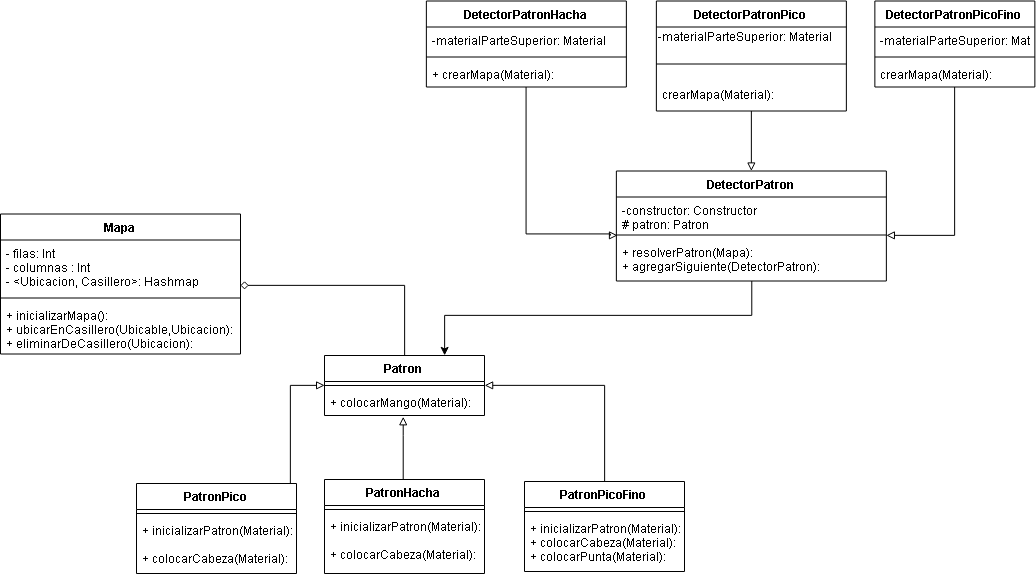

The diagram above was exported from draw.io. Its source (the exported page's mxGraphModel, read from the mxfile embedded in the PNG):
<mxGraphModel dx="1143" dy="643" grid="1" gridSize="10" guides="1" tooltips="1" connect="1" arrows="1" fold="1" page="1" pageScale="1" pageWidth="1169" pageHeight="827" math="0" shadow="0">
  <root>
    <mxCell id="0" />
    <mxCell id="1" parent="0" />
    <mxCell id="z2VPmisNi7hTnce-6nyS-201" value="Mapa" style="swimlane;fontStyle=1;align=center;verticalAlign=top;childLayout=stackLayout;horizontal=1;startSize=26;horizontalStack=0;resizeParent=1;resizeParentMax=0;resizeLast=0;collapsible=1;marginBottom=0;" vertex="1" parent="1">
      <mxGeometry x="20" y="388.5" width="240" height="140" as="geometry" />
    </mxCell>
    <mxCell id="z2VPmisNi7hTnce-6nyS-202" value="- filas: Int&#10;- columnas : Int&#10;- &lt;Ubicacion, Casillero&gt;: Hashmap&#10;" style="text;strokeColor=none;fillColor=none;align=left;verticalAlign=top;spacingLeft=4;spacingRight=4;overflow=hidden;rotatable=0;points=[[0,0.5],[1,0.5]];portConstraint=eastwest;" vertex="1" parent="z2VPmisNi7hTnce-6nyS-201">
      <mxGeometry y="26" width="240" height="54" as="geometry" />
    </mxCell>
    <mxCell id="z2VPmisNi7hTnce-6nyS-203" value="" style="line;strokeWidth=1;fillColor=none;align=left;verticalAlign=middle;spacingTop=-1;spacingLeft=3;spacingRight=3;rotatable=0;labelPosition=right;points=[];portConstraint=eastwest;" vertex="1" parent="z2VPmisNi7hTnce-6nyS-201">
      <mxGeometry y="80" width="240" height="8" as="geometry" />
    </mxCell>
    <mxCell id="z2VPmisNi7hTnce-6nyS-204" value="+ inicializarMapa():&#10;+ ubicarEnCasillero(Ubicable,Ubicacion):&#10;+ eliminarDeCasillero(Ubicacion):" style="text;strokeColor=none;fillColor=none;align=left;verticalAlign=top;spacingLeft=4;spacingRight=4;overflow=hidden;rotatable=0;points=[[0,0.5],[1,0.5]];portConstraint=eastwest;" vertex="1" parent="z2VPmisNi7hTnce-6nyS-201">
      <mxGeometry y="88" width="240" height="52" as="geometry" />
    </mxCell>
    <mxCell id="z2VPmisNi7hTnce-6nyS-237" style="edgeStyle=orthogonalEdgeStyle;rounded=0;orthogonalLoop=1;jettySize=auto;html=1;entryX=0.999;entryY=0.84;entryDx=0;entryDy=0;entryPerimeter=0;endArrow=diamond;endFill=0;" edge="1" parent="1" source="z2VPmisNi7hTnce-6nyS-205" target="z2VPmisNi7hTnce-6nyS-202">
      <mxGeometry relative="1" as="geometry" />
    </mxCell>
    <mxCell id="z2VPmisNi7hTnce-6nyS-205" value="Patron" style="swimlane;fontStyle=1;align=center;verticalAlign=top;childLayout=stackLayout;horizontal=1;startSize=26;horizontalStack=0;resizeParent=1;resizeParentMax=0;resizeLast=0;collapsible=1;marginBottom=0;" vertex="1" parent="1">
      <mxGeometry x="344" y="530" width="160" height="60" as="geometry" />
    </mxCell>
    <mxCell id="z2VPmisNi7hTnce-6nyS-206" value="" style="line;strokeWidth=1;fillColor=none;align=left;verticalAlign=middle;spacingTop=-1;spacingLeft=3;spacingRight=3;rotatable=0;labelPosition=right;points=[];portConstraint=eastwest;" vertex="1" parent="z2VPmisNi7hTnce-6nyS-205">
      <mxGeometry y="26" width="160" height="8" as="geometry" />
    </mxCell>
    <mxCell id="z2VPmisNi7hTnce-6nyS-207" value="+ colocarMango(Material):&#10;" style="text;strokeColor=none;fillColor=none;align=left;verticalAlign=top;spacingLeft=4;spacingRight=4;overflow=hidden;rotatable=0;points=[[0,0.5],[1,0.5]];portConstraint=eastwest;" vertex="1" parent="z2VPmisNi7hTnce-6nyS-205">
      <mxGeometry y="34" width="160" height="26" as="geometry" />
    </mxCell>
    <mxCell id="z2VPmisNi7hTnce-6nyS-217" style="edgeStyle=orthogonalEdgeStyle;rounded=0;orthogonalLoop=1;jettySize=auto;html=1;endArrow=block;endFill=0;entryX=0.492;entryY=1.071;entryDx=0;entryDy=0;entryPerimeter=0;" edge="1" parent="1" source="z2VPmisNi7hTnce-6nyS-208" target="z2VPmisNi7hTnce-6nyS-207">
      <mxGeometry relative="1" as="geometry">
        <mxPoint x="424" y="594" as="targetPoint" />
        <Array as="points">
          <mxPoint x="423" y="610" />
        </Array>
      </mxGeometry>
    </mxCell>
    <mxCell id="z2VPmisNi7hTnce-6nyS-208" value="PatronHacha" style="swimlane;fontStyle=1;align=center;verticalAlign=top;childLayout=stackLayout;horizontal=1;startSize=26;horizontalStack=0;resizeParent=1;resizeParentMax=0;resizeLast=0;collapsible=1;marginBottom=0;" vertex="1" parent="1">
      <mxGeometry x="344" y="654" width="160" height="94" as="geometry" />
    </mxCell>
    <mxCell id="z2VPmisNi7hTnce-6nyS-209" value="" style="line;strokeWidth=1;fillColor=none;align=left;verticalAlign=middle;spacingTop=-1;spacingLeft=3;spacingRight=3;rotatable=0;labelPosition=right;points=[];portConstraint=eastwest;" vertex="1" parent="z2VPmisNi7hTnce-6nyS-208">
      <mxGeometry y="26" width="160" height="8" as="geometry" />
    </mxCell>
    <mxCell id="z2VPmisNi7hTnce-6nyS-210" value="+ inicializarPatron(Material):&#10;&#10;+ colocarCabeza(Material):&#10;&#10;" style="text;strokeColor=none;fillColor=none;align=left;verticalAlign=top;spacingLeft=4;spacingRight=4;overflow=hidden;rotatable=0;points=[[0,0.5],[1,0.5]];portConstraint=eastwest;" vertex="1" parent="z2VPmisNi7hTnce-6nyS-208">
      <mxGeometry y="34" width="160" height="60" as="geometry" />
    </mxCell>
    <mxCell id="z2VPmisNi7hTnce-6nyS-218" style="edgeStyle=orthogonalEdgeStyle;rounded=0;orthogonalLoop=1;jettySize=auto;html=1;entryX=0;entryY=0.5;entryDx=0;entryDy=0;entryPerimeter=0;endArrow=block;endFill=0;" edge="1" parent="1" source="z2VPmisNi7hTnce-6nyS-211" target="z2VPmisNi7hTnce-6nyS-206">
      <mxGeometry relative="1" as="geometry">
        <Array as="points">
          <mxPoint x="310" y="560" />
        </Array>
      </mxGeometry>
    </mxCell>
    <mxCell id="z2VPmisNi7hTnce-6nyS-211" value="PatronPico" style="swimlane;fontStyle=1;align=center;verticalAlign=top;childLayout=stackLayout;horizontal=1;startSize=26;horizontalStack=0;resizeParent=1;resizeParentMax=0;resizeLast=0;collapsible=1;marginBottom=0;" vertex="1" parent="1">
      <mxGeometry x="156" y="658" width="160" height="90" as="geometry" />
    </mxCell>
    <mxCell id="z2VPmisNi7hTnce-6nyS-212" value="" style="line;strokeWidth=1;fillColor=none;align=left;verticalAlign=middle;spacingTop=-1;spacingLeft=3;spacingRight=3;rotatable=0;labelPosition=right;points=[];portConstraint=eastwest;" vertex="1" parent="z2VPmisNi7hTnce-6nyS-211">
      <mxGeometry y="26" width="160" height="8" as="geometry" />
    </mxCell>
    <mxCell id="z2VPmisNi7hTnce-6nyS-213" value="+ inicializarPatron(Material):&#10;&#10;+ colocarCabeza(Material):&#10;&#10;" style="text;strokeColor=none;fillColor=none;align=left;verticalAlign=top;spacingLeft=4;spacingRight=4;overflow=hidden;rotatable=0;points=[[0,0.5],[1,0.5]];portConstraint=eastwest;" vertex="1" parent="z2VPmisNi7hTnce-6nyS-211">
      <mxGeometry y="34" width="160" height="56" as="geometry" />
    </mxCell>
    <mxCell id="z2VPmisNi7hTnce-6nyS-219" style="edgeStyle=orthogonalEdgeStyle;rounded=0;orthogonalLoop=1;jettySize=auto;html=1;entryX=1;entryY=0.5;entryDx=0;entryDy=0;endArrow=block;endFill=0;" edge="1" parent="1" source="z2VPmisNi7hTnce-6nyS-214" target="z2VPmisNi7hTnce-6nyS-205">
      <mxGeometry relative="1" as="geometry">
        <Array as="points">
          <mxPoint x="624" y="560" />
        </Array>
      </mxGeometry>
    </mxCell>
    <mxCell id="z2VPmisNi7hTnce-6nyS-214" value="PatronPicoFino" style="swimlane;fontStyle=1;align=center;verticalAlign=top;childLayout=stackLayout;horizontal=1;startSize=26;horizontalStack=0;resizeParent=1;resizeParentMax=0;resizeLast=0;collapsible=1;marginBottom=0;" vertex="1" parent="1">
      <mxGeometry x="544" y="656" width="160" height="90" as="geometry" />
    </mxCell>
    <mxCell id="z2VPmisNi7hTnce-6nyS-215" value="" style="line;strokeWidth=1;fillColor=none;align=left;verticalAlign=middle;spacingTop=-1;spacingLeft=3;spacingRight=3;rotatable=0;labelPosition=right;points=[];portConstraint=eastwest;" vertex="1" parent="z2VPmisNi7hTnce-6nyS-214">
      <mxGeometry y="26" width="160" height="8" as="geometry" />
    </mxCell>
    <mxCell id="z2VPmisNi7hTnce-6nyS-216" value="+ inicializarPatron(Material):&#10;+ colocarCabeza(Material):&#10;+ colocarPunta(Material): &#10;&#10;&#10;" style="text;strokeColor=none;fillColor=none;align=left;verticalAlign=top;spacingLeft=4;spacingRight=4;overflow=hidden;rotatable=0;points=[[0,0.5],[1,0.5]];portConstraint=eastwest;" vertex="1" parent="z2VPmisNi7hTnce-6nyS-214">
      <mxGeometry y="34" width="160" height="56" as="geometry" />
    </mxCell>
    <mxCell id="z2VPmisNi7hTnce-6nyS-241" style="edgeStyle=orthogonalEdgeStyle;rounded=0;orthogonalLoop=1;jettySize=auto;html=1;entryX=0.75;entryY=0;entryDx=0;entryDy=0;endArrow=classic;endFill=1;" edge="1" parent="1" source="z2VPmisNi7hTnce-6nyS-221" target="z2VPmisNi7hTnce-6nyS-205">
      <mxGeometry relative="1" as="geometry">
        <Array as="points">
          <mxPoint x="771" y="490" />
          <mxPoint x="464" y="490" />
        </Array>
      </mxGeometry>
    </mxCell>
    <mxCell id="z2VPmisNi7hTnce-6nyS-221" value="DetectorPatron" style="swimlane;fontStyle=1;align=center;verticalAlign=top;childLayout=stackLayout;horizontal=1;startSize=26;horizontalStack=0;resizeParent=1;resizeParentMax=0;resizeLast=0;collapsible=1;marginBottom=0;" vertex="1" parent="1">
      <mxGeometry x="635.8571428571429" y="345.5" width="270" height="110" as="geometry" />
    </mxCell>
    <mxCell id="z2VPmisNi7hTnce-6nyS-222" value="-constructor: Constructor&#10;# patron: Patron&#10;" style="text;strokeColor=none;fillColor=none;align=left;verticalAlign=top;spacingLeft=4;spacingRight=4;overflow=hidden;rotatable=0;points=[[0,0.5],[1,0.5]];portConstraint=eastwest;" vertex="1" parent="z2VPmisNi7hTnce-6nyS-221">
      <mxGeometry y="26" width="270" height="34" as="geometry" />
    </mxCell>
    <mxCell id="z2VPmisNi7hTnce-6nyS-223" value="" style="line;strokeWidth=1;fillColor=none;align=left;verticalAlign=middle;spacingTop=-1;spacingLeft=3;spacingRight=3;rotatable=0;labelPosition=right;points=[];portConstraint=eastwest;" vertex="1" parent="z2VPmisNi7hTnce-6nyS-221">
      <mxGeometry y="60" width="270" height="8" as="geometry" />
    </mxCell>
    <mxCell id="z2VPmisNi7hTnce-6nyS-224" value="+ resolverPatron(Mapa):&#10;+ agregarSiguiente(DetectorPatron):&#10;" style="text;strokeColor=none;fillColor=none;align=left;verticalAlign=top;spacingLeft=4;spacingRight=4;overflow=hidden;rotatable=0;points=[[0,0.5],[1,0.5]];portConstraint=eastwest;" vertex="1" parent="z2VPmisNi7hTnce-6nyS-221">
      <mxGeometry y="68" width="270" height="42" as="geometry" />
    </mxCell>
    <mxCell id="z2VPmisNi7hTnce-6nyS-238" style="edgeStyle=orthogonalEdgeStyle;rounded=0;orthogonalLoop=1;jettySize=auto;html=1;endArrow=block;endFill=0;entryX=0.004;entryY=0.545;entryDx=0;entryDy=0;entryPerimeter=0;" edge="1" parent="1" source="z2VPmisNi7hTnce-6nyS-225" target="z2VPmisNi7hTnce-6nyS-223">
      <mxGeometry relative="1" as="geometry">
        <mxPoint x="630" y="408" as="targetPoint" />
        <Array as="points">
          <mxPoint x="546" y="408" />
          <mxPoint x="630" y="408" />
          <mxPoint x="630" y="410" />
        </Array>
      </mxGeometry>
    </mxCell>
    <mxCell id="z2VPmisNi7hTnce-6nyS-225" value="DetectorPatronHacha" style="swimlane;fontStyle=1;align=center;verticalAlign=top;childLayout=stackLayout;horizontal=1;startSize=26;horizontalStack=0;resizeParent=1;resizeParentMax=0;resizeLast=0;collapsible=1;marginBottom=0;" vertex="1" parent="1">
      <mxGeometry x="445.8571428571429" y="175.5" width="200" height="86" as="geometry" />
    </mxCell>
    <mxCell id="z2VPmisNi7hTnce-6nyS-226" value="-materialParteSuperior: Material " style="text;strokeColor=none;fillColor=none;align=left;verticalAlign=top;spacingLeft=4;spacingRight=4;overflow=hidden;rotatable=0;points=[[0,0.5],[1,0.5]];portConstraint=eastwest;" vertex="1" parent="z2VPmisNi7hTnce-6nyS-225">
      <mxGeometry y="26" width="200" height="26" as="geometry" />
    </mxCell>
    <mxCell id="z2VPmisNi7hTnce-6nyS-227" value="" style="line;strokeWidth=1;fillColor=none;align=left;verticalAlign=middle;spacingTop=-1;spacingLeft=3;spacingRight=3;rotatable=0;labelPosition=right;points=[];portConstraint=eastwest;" vertex="1" parent="z2VPmisNi7hTnce-6nyS-225">
      <mxGeometry y="52" width="200" height="8" as="geometry" />
    </mxCell>
    <mxCell id="z2VPmisNi7hTnce-6nyS-228" value="+ crearMapa(Material):&#10;" style="text;strokeColor=none;fillColor=none;align=left;verticalAlign=top;spacingLeft=4;spacingRight=4;overflow=hidden;rotatable=0;points=[[0,0.5],[1,0.5]];portConstraint=eastwest;" vertex="1" parent="z2VPmisNi7hTnce-6nyS-225">
      <mxGeometry y="60" width="200" height="26" as="geometry" />
    </mxCell>
    <mxCell id="z2VPmisNi7hTnce-6nyS-239" style="edgeStyle=orthogonalEdgeStyle;rounded=0;orthogonalLoop=1;jettySize=auto;html=1;endArrow=block;endFill=0;" edge="1" parent="1" source="z2VPmisNi7hTnce-6nyS-229" target="z2VPmisNi7hTnce-6nyS-221">
      <mxGeometry relative="1" as="geometry" />
    </mxCell>
    <mxCell id="z2VPmisNi7hTnce-6nyS-229" value="DetectorPatronPico" style="swimlane;fontStyle=1;align=center;verticalAlign=top;childLayout=stackLayout;horizontal=1;startSize=26;horizontalStack=0;resizeParent=1;resizeParentMax=0;resizeLast=0;collapsible=1;marginBottom=0;" vertex="1" parent="1">
      <mxGeometry x="675.8571428571429" y="175.5" width="190" height="110" as="geometry" />
    </mxCell>
    <mxCell id="z2VPmisNi7hTnce-6nyS-230" value="-materialParteSuperior: Material " style="text;html=1;resizable=0;points=[];autosize=1;align=left;verticalAlign=top;spacingTop=-4;" vertex="1" parent="z2VPmisNi7hTnce-6nyS-229">
      <mxGeometry y="26" width="190" height="20" as="geometry" />
    </mxCell>
    <mxCell id="z2VPmisNi7hTnce-6nyS-231" value="" style="line;strokeWidth=1;fillColor=none;align=left;verticalAlign=middle;spacingTop=-1;spacingLeft=3;spacingRight=3;rotatable=0;labelPosition=right;points=[];portConstraint=eastwest;" vertex="1" parent="z2VPmisNi7hTnce-6nyS-229">
      <mxGeometry y="46" width="190" height="34" as="geometry" />
    </mxCell>
    <mxCell id="z2VPmisNi7hTnce-6nyS-232" value="crearMapa(Material):" style="text;strokeColor=none;fillColor=none;align=left;verticalAlign=top;spacingLeft=4;spacingRight=4;overflow=hidden;rotatable=0;points=[[0,0.5],[1,0.5]];portConstraint=eastwest;" vertex="1" parent="z2VPmisNi7hTnce-6nyS-229">
      <mxGeometry y="80" width="190" height="30" as="geometry" />
    </mxCell>
    <mxCell id="z2VPmisNi7hTnce-6nyS-240" style="edgeStyle=orthogonalEdgeStyle;rounded=0;orthogonalLoop=1;jettySize=auto;html=1;endArrow=block;endFill=0;" edge="1" parent="1" source="z2VPmisNi7hTnce-6nyS-233" target="z2VPmisNi7hTnce-6nyS-223">
      <mxGeometry relative="1" as="geometry">
        <mxPoint x="920" y="410" as="targetPoint" />
        <Array as="points">
          <mxPoint x="974" y="410" />
        </Array>
      </mxGeometry>
    </mxCell>
    <mxCell id="z2VPmisNi7hTnce-6nyS-233" value="DetectorPatronPicoFino" style="swimlane;fontStyle=1;align=center;verticalAlign=top;childLayout=stackLayout;horizontal=1;startSize=26;horizontalStack=0;resizeParent=1;resizeParentMax=0;resizeLast=0;collapsible=1;marginBottom=0;" vertex="1" parent="1">
      <mxGeometry x="894.3571428571429" y="175.5" width="160" height="86" as="geometry" />
    </mxCell>
    <mxCell id="z2VPmisNi7hTnce-6nyS-234" value="-materialParteSuperior: Material " style="text;strokeColor=none;fillColor=none;align=left;verticalAlign=top;spacingLeft=4;spacingRight=4;overflow=hidden;rotatable=0;points=[[0,0.5],[1,0.5]];portConstraint=eastwest;" vertex="1" parent="z2VPmisNi7hTnce-6nyS-233">
      <mxGeometry y="26" width="160" height="26" as="geometry" />
    </mxCell>
    <mxCell id="z2VPmisNi7hTnce-6nyS-235" value="" style="line;strokeWidth=1;fillColor=none;align=left;verticalAlign=middle;spacingTop=-1;spacingLeft=3;spacingRight=3;rotatable=0;labelPosition=right;points=[];portConstraint=eastwest;" vertex="1" parent="z2VPmisNi7hTnce-6nyS-233">
      <mxGeometry y="52" width="160" height="8" as="geometry" />
    </mxCell>
    <mxCell id="z2VPmisNi7hTnce-6nyS-236" value="crearMapa(Material):" style="text;strokeColor=none;fillColor=none;align=left;verticalAlign=top;spacingLeft=4;spacingRight=4;overflow=hidden;rotatable=0;points=[[0,0.5],[1,0.5]];portConstraint=eastwest;" vertex="1" parent="z2VPmisNi7hTnce-6nyS-233">
      <mxGeometry y="60" width="160" height="26" as="geometry" />
    </mxCell>
  </root>
</mxGraphModel>